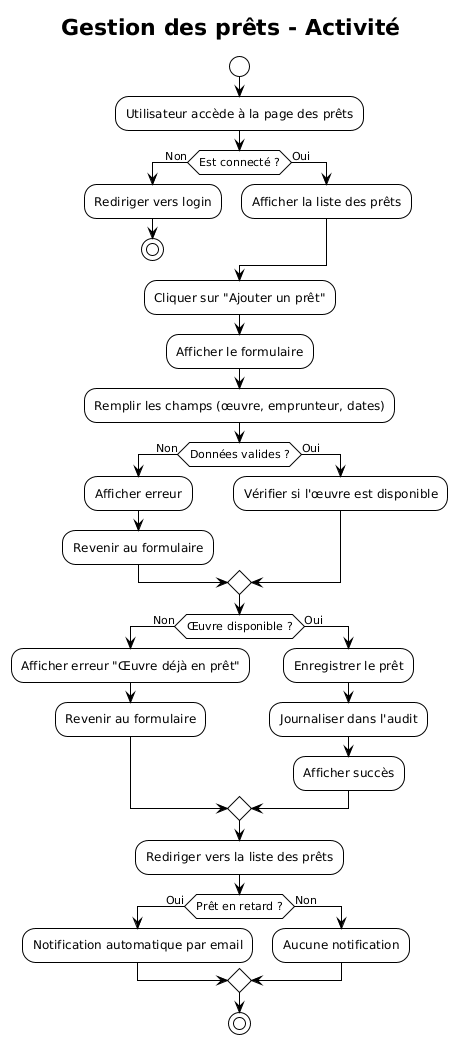

The diagram above was rendered by PlantUML. Its source (embedded in the PNG):
@startuml
!theme plain

title Gestion des prêts - Activité

start

:Utilisateur accède à la page des prêts;

if (Est connecté ?) then (Non)
    :Rediriger vers login;
    stop
else (Oui)
    :Afficher la liste des prêts;
endif

:Cliquer sur "Ajouter un prêt";

:Afficher le formulaire;

:Remplir les champs (œuvre, emprunteur, dates);

if (Données valides ?) then (Non)
    :Afficher erreur;
    :Revenir au formulaire;
else (Oui)
    :Vérifier si l'œuvre est disponible;
endif

if (Œuvre disponible ?) then (Non)
    :Afficher erreur "Œuvre déjà en prêt";
    :Revenir au formulaire;
else (Oui)
    :Enregistrer le prêt;
    :Journaliser dans l'audit;
    :Afficher succès;
endif

:Rediriger vers la liste des prêts;

if (Prêt en retard ?) then (Oui)
    :Notification automatique par email;
else (Non)
    :Aucune notification;
endif

stop
@enduml